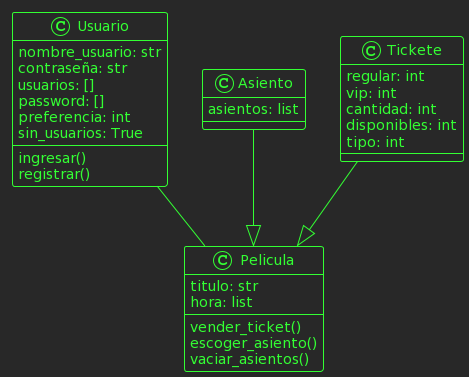

The diagram above was rendered by PlantUML. Its source (embedded in the PNG):
@startuml
!theme crt-green
class Usuario{
nombre_usuario: str
contraseña: str
usuarios: []
password: []
preferencia: int
sin_usuarios: True
ingresar()
registrar()
}
class Asiento{
asientos: list
}
class Tickete{
regular: int
vip: int
cantidad: int
disponibles: int
tipo: int
}
Asiento --|> Pelicula
Tickete --|> Pelicula
Usuario -- Pelicula
class Pelicula{
titulo: str
hora: list
vender_ticket()
escoger_asiento()
vaciar_asientos()
}
@enduml